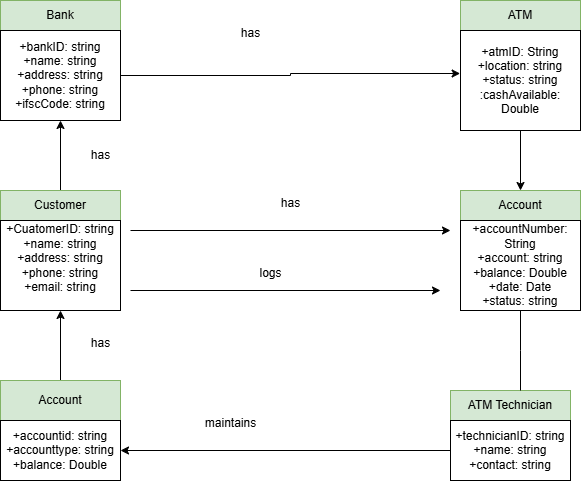

The diagram above was exported from draw.io. Its source (the exported page's mxGraphModel, read from the mxfile embedded in the PNG):
<mxGraphModel dx="1042" dy="562" grid="1" gridSize="10" guides="1" tooltips="1" connect="1" arrows="1" fold="1" page="1" pageScale="1" pageWidth="827" pageHeight="1169" math="0" shadow="0">
  <root>
    <mxCell id="UbqXurwgS0AE3zGnD5tE-0" />
    <mxCell id="UbqXurwgS0AE3zGnD5tE-1" parent="UbqXurwgS0AE3zGnD5tE-0" />
    <mxCell id="KrgxzDRnGH27qSxkbEEM-0" value="Bank" style="rounded=0;whiteSpace=wrap;html=1;fillColor=#d5e8d4;strokeColor=#82b366;" parent="UbqXurwgS0AE3zGnD5tE-1" vertex="1">
      <mxGeometry x="80" y="140" width="120" height="30" as="geometry" />
    </mxCell>
    <mxCell id="KrgxzDRnGH27qSxkbEEM-1" value="ATM" style="rounded=0;whiteSpace=wrap;html=1;fillColor=#d5e8d4;strokeColor=#82b366;" parent="UbqXurwgS0AE3zGnD5tE-1" vertex="1">
      <mxGeometry x="540" y="140" width="120" height="30" as="geometry" />
    </mxCell>
    <mxCell id="KrgxzDRnGH27qSxkbEEM-8" style="edgeStyle=orthogonalEdgeStyle;rounded=0;orthogonalLoop=1;jettySize=auto;html=1;entryX=0.5;entryY=1;entryDx=0;entryDy=0;" parent="UbqXurwgS0AE3zGnD5tE-1" source="KrgxzDRnGH27qSxkbEEM-2" target="KrgxzDRnGH27qSxkbEEM-6" edge="1">
      <mxGeometry relative="1" as="geometry" />
    </mxCell>
    <mxCell id="KrgxzDRnGH27qSxkbEEM-2" value="Customer" style="rounded=0;whiteSpace=wrap;html=1;fillColor=#d5e8d4;strokeColor=#82b366;" parent="UbqXurwgS0AE3zGnD5tE-1" vertex="1">
      <mxGeometry x="80" y="330" width="120" height="30" as="geometry" />
    </mxCell>
    <mxCell id="KrgxzDRnGH27qSxkbEEM-3" value="Account" style="rounded=0;whiteSpace=wrap;html=1;fillColor=#d5e8d4;strokeColor=#82b366;" parent="UbqXurwgS0AE3zGnD5tE-1" vertex="1">
      <mxGeometry x="540" y="330" width="120" height="30" as="geometry" />
    </mxCell>
    <mxCell id="KrgxzDRnGH27qSxkbEEM-11" style="edgeStyle=orthogonalEdgeStyle;rounded=0;orthogonalLoop=1;jettySize=auto;html=1;entryX=0.5;entryY=1;entryDx=0;entryDy=0;" parent="UbqXurwgS0AE3zGnD5tE-1" source="KrgxzDRnGH27qSxkbEEM-4" target="KrgxzDRnGH27qSxkbEEM-7" edge="1">
      <mxGeometry relative="1" as="geometry" />
    </mxCell>
    <mxCell id="KrgxzDRnGH27qSxkbEEM-4" value="Account" style="rounded=0;whiteSpace=wrap;html=1;fillColor=#d5e8d4;strokeColor=#82b366;" parent="UbqXurwgS0AE3zGnD5tE-1" vertex="1">
      <mxGeometry x="80" y="520" width="120" height="40" as="geometry" />
    </mxCell>
    <mxCell id="KrgxzDRnGH27qSxkbEEM-5" value="ATM Technician" style="rounded=0;whiteSpace=wrap;html=1;fillColor=#d5e8d4;strokeColor=#82b366;" parent="UbqXurwgS0AE3zGnD5tE-1" vertex="1">
      <mxGeometry x="530" y="530" width="120" height="30" as="geometry" />
    </mxCell>
    <mxCell id="KrgxzDRnGH27qSxkbEEM-6" value="+bankID: string&lt;div&gt;+name: string&lt;/div&gt;&lt;div&gt;+address: string&lt;/div&gt;&lt;div&gt;+phone: string&lt;/div&gt;&lt;div&gt;+ifscCode: string&lt;/div&gt;" style="rounded=0;whiteSpace=wrap;html=1;" parent="UbqXurwgS0AE3zGnD5tE-1" vertex="1">
      <mxGeometry x="80" y="170" width="120" height="90" as="geometry" />
    </mxCell>
    <mxCell id="KrgxzDRnGH27qSxkbEEM-7" value="+CuatomerID: string&lt;div&gt;+name: string&lt;/div&gt;&lt;div&gt;+address: string&lt;/div&gt;&lt;div&gt;+phone: string&lt;/div&gt;&lt;div&gt;+email: string&lt;/div&gt;&lt;div&gt;&lt;br&gt;&lt;/div&gt;" style="rounded=0;whiteSpace=wrap;html=1;" parent="UbqXurwgS0AE3zGnD5tE-1" vertex="1">
      <mxGeometry x="80" y="360" width="120" height="90" as="geometry" />
    </mxCell>
    <mxCell id="KrgxzDRnGH27qSxkbEEM-9" value="has" style="text;html=1;align=center;verticalAlign=middle;resizable=0;points=[];autosize=1;strokeColor=none;fillColor=none;" parent="UbqXurwgS0AE3zGnD5tE-1" vertex="1">
      <mxGeometry x="160" y="280" width="40" height="30" as="geometry" />
    </mxCell>
    <mxCell id="KrgxzDRnGH27qSxkbEEM-10" value="+accountid: string&lt;div&gt;+accounttype: string&lt;/div&gt;&lt;div&gt;+balance: Double&lt;/div&gt;" style="rounded=0;whiteSpace=wrap;html=1;" parent="UbqXurwgS0AE3zGnD5tE-1" vertex="1">
      <mxGeometry x="80" y="560" width="120" height="60" as="geometry" />
    </mxCell>
    <mxCell id="KrgxzDRnGH27qSxkbEEM-12" value="has" style="text;html=1;align=center;verticalAlign=middle;resizable=0;points=[];autosize=1;strokeColor=none;fillColor=none;" parent="UbqXurwgS0AE3zGnD5tE-1" vertex="1">
      <mxGeometry x="160" y="468" width="40" height="30" as="geometry" />
    </mxCell>
    <mxCell id="KrgxzDRnGH27qSxkbEEM-15" style="edgeStyle=orthogonalEdgeStyle;rounded=0;orthogonalLoop=1;jettySize=auto;html=1;" parent="UbqXurwgS0AE3zGnD5tE-1" source="KrgxzDRnGH27qSxkbEEM-13" target="KrgxzDRnGH27qSxkbEEM-10" edge="1">
      <mxGeometry relative="1" as="geometry" />
    </mxCell>
    <mxCell id="KrgxzDRnGH27qSxkbEEM-13" value="+technicianID: string&lt;div&gt;+name: string&lt;/div&gt;&lt;div&gt;+contact: string&lt;/div&gt;" style="rounded=0;whiteSpace=wrap;html=1;" parent="UbqXurwgS0AE3zGnD5tE-1" vertex="1">
      <mxGeometry x="530" y="560" width="120" height="60" as="geometry" />
    </mxCell>
    <mxCell id="KrgxzDRnGH27qSxkbEEM-17" value="maintains" style="text;html=1;align=center;verticalAlign=middle;resizable=0;points=[];autosize=1;strokeColor=none;fillColor=none;" parent="UbqXurwgS0AE3zGnD5tE-1" vertex="1">
      <mxGeometry x="275" y="548" width="70" height="30" as="geometry" />
    </mxCell>
    <mxCell id="KrgxzDRnGH27qSxkbEEM-18" value="+accountNumber: String&lt;div&gt;+account: string&lt;/div&gt;&lt;div&gt;+balance: Double&lt;/div&gt;&lt;div&gt;+date: Date&lt;/div&gt;&lt;div&gt;+status: string&lt;/div&gt;" style="rounded=0;whiteSpace=wrap;html=1;" parent="UbqXurwgS0AE3zGnD5tE-1" vertex="1">
      <mxGeometry x="540" y="360" width="120" height="90" as="geometry" />
    </mxCell>
    <mxCell id="KrgxzDRnGH27qSxkbEEM-20" value="" style="endArrow=none;html=1;rounded=0;entryX=0.5;entryY=1;entryDx=0;entryDy=0;" parent="UbqXurwgS0AE3zGnD5tE-1" target="KrgxzDRnGH27qSxkbEEM-18" edge="1">
      <mxGeometry width="50" height="50" relative="1" as="geometry">
        <mxPoint x="600" y="530" as="sourcePoint" />
        <mxPoint x="440" y="370" as="targetPoint" />
        <Array as="points">
          <mxPoint x="600" y="490" />
        </Array>
      </mxGeometry>
    </mxCell>
    <mxCell id="KrgxzDRnGH27qSxkbEEM-22" value="" style="endArrow=classic;html=1;rounded=0;" parent="UbqXurwgS0AE3zGnD5tE-1" edge="1">
      <mxGeometry width="50" height="50" relative="1" as="geometry">
        <mxPoint x="210" y="370" as="sourcePoint" />
        <mxPoint x="530" y="370" as="targetPoint" />
      </mxGeometry>
    </mxCell>
    <mxCell id="KrgxzDRnGH27qSxkbEEM-24" value="" style="endArrow=classic;html=1;rounded=0;" parent="UbqXurwgS0AE3zGnD5tE-1" edge="1">
      <mxGeometry width="50" height="50" relative="1" as="geometry">
        <mxPoint x="210" y="430" as="sourcePoint" />
        <mxPoint x="520" y="430" as="targetPoint" />
      </mxGeometry>
    </mxCell>
    <mxCell id="KrgxzDRnGH27qSxkbEEM-25" value="has" style="text;html=1;align=center;verticalAlign=middle;resizable=0;points=[];autosize=1;strokeColor=none;fillColor=none;" parent="UbqXurwgS0AE3zGnD5tE-1" vertex="1">
      <mxGeometry x="350" y="328" width="40" height="30" as="geometry" />
    </mxCell>
    <mxCell id="KrgxzDRnGH27qSxkbEEM-26" value="logs" style="text;html=1;align=center;verticalAlign=middle;resizable=0;points=[];autosize=1;strokeColor=none;fillColor=none;" parent="UbqXurwgS0AE3zGnD5tE-1" vertex="1">
      <mxGeometry x="325" y="398" width="50" height="30" as="geometry" />
    </mxCell>
    <mxCell id="KrgxzDRnGH27qSxkbEEM-29" style="edgeStyle=orthogonalEdgeStyle;rounded=0;orthogonalLoop=1;jettySize=auto;html=1;entryX=0.5;entryY=0;entryDx=0;entryDy=0;" parent="UbqXurwgS0AE3zGnD5tE-1" source="KrgxzDRnGH27qSxkbEEM-27" target="KrgxzDRnGH27qSxkbEEM-3" edge="1">
      <mxGeometry relative="1" as="geometry" />
    </mxCell>
    <mxCell id="KrgxzDRnGH27qSxkbEEM-27" value="+atmID: String&lt;div&gt;+location: string&lt;/div&gt;&lt;div&gt;+status: string&lt;/div&gt;&lt;div&gt;:cashAvailable: Double&lt;/div&gt;" style="rounded=0;whiteSpace=wrap;html=1;" parent="UbqXurwgS0AE3zGnD5tE-1" vertex="1">
      <mxGeometry x="540" y="170" width="120" height="100" as="geometry" />
    </mxCell>
    <mxCell id="KrgxzDRnGH27qSxkbEEM-28" style="edgeStyle=orthogonalEdgeStyle;rounded=0;orthogonalLoop=1;jettySize=auto;html=1;entryX=-0.003;entryY=0.43;entryDx=0;entryDy=0;entryPerimeter=0;" parent="UbqXurwgS0AE3zGnD5tE-1" source="KrgxzDRnGH27qSxkbEEM-6" target="KrgxzDRnGH27qSxkbEEM-27" edge="1">
      <mxGeometry relative="1" as="geometry" />
    </mxCell>
    <mxCell id="KrgxzDRnGH27qSxkbEEM-30" value="has" style="text;html=1;align=center;verticalAlign=middle;resizable=0;points=[];autosize=1;strokeColor=none;fillColor=none;" parent="UbqXurwgS0AE3zGnD5tE-1" vertex="1">
      <mxGeometry x="310" y="158" width="40" height="30" as="geometry" />
    </mxCell>
  </root>
</mxGraphModel>